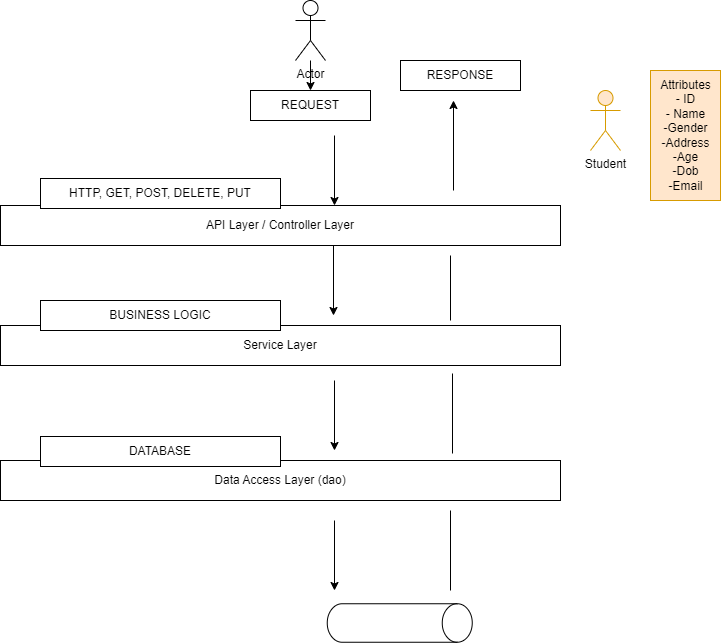

The diagram above was exported from draw.io. Its source (the exported page's mxGraphModel, read from the mxfile embedded in the PNG):
<mxGraphModel dx="1422" dy="786" grid="1" gridSize="10" guides="1" tooltips="1" connect="1" arrows="1" fold="1" page="1" pageScale="1" pageWidth="1169" pageHeight="827" math="0" shadow="0">
  <root>
    <mxCell id="0" />
    <mxCell id="1" parent="0" />
    <mxCell id="nyYQ8_eeglpU8q-VF_aF-2" value="API Layer / Controller Layer" style="rounded=0;whiteSpace=wrap;html=1;" parent="1" vertex="1">
      <mxGeometry x="80" y="235" width="560" height="40" as="geometry" />
    </mxCell>
    <mxCell id="nyYQ8_eeglpU8q-VF_aF-3" value="HTTP, GET, POST, DELETE, PUT" style="rounded=0;whiteSpace=wrap;html=1;" parent="1" vertex="1">
      <mxGeometry x="120" y="208" width="240" height="30" as="geometry" />
    </mxCell>
    <mxCell id="nyYQ8_eeglpU8q-VF_aF-4" value="Service Layer" style="rounded=0;whiteSpace=wrap;html=1;" parent="1" vertex="1">
      <mxGeometry x="80" y="355" width="560" height="40" as="geometry" />
    </mxCell>
    <mxCell id="nyYQ8_eeglpU8q-VF_aF-5" value="BUSINESS LOGIC" style="rounded=0;whiteSpace=wrap;html=1;" parent="1" vertex="1">
      <mxGeometry x="120" y="330" width="240" height="30" as="geometry" />
    </mxCell>
    <mxCell id="nyYQ8_eeglpU8q-VF_aF-6" value="Data Access Layer (dao)" style="rounded=0;whiteSpace=wrap;html=1;" parent="1" vertex="1">
      <mxGeometry x="80" y="490" width="560" height="40" as="geometry" />
    </mxCell>
    <mxCell id="nyYQ8_eeglpU8q-VF_aF-7" value="DATABASE" style="rounded=0;whiteSpace=wrap;html=1;" parent="1" vertex="1">
      <mxGeometry x="120" y="466" width="240" height="30" as="geometry" />
    </mxCell>
    <mxCell id="nyYQ8_eeglpU8q-VF_aF-8" value="REQUEST" style="rounded=0;whiteSpace=wrap;html=1;" parent="1" vertex="1">
      <mxGeometry x="330" y="120" width="120" height="30" as="geometry" />
    </mxCell>
    <mxCell id="nyYQ8_eeglpU8q-VF_aF-9" value="RESPONSE" style="rounded=0;whiteSpace=wrap;html=1;" parent="1" vertex="1">
      <mxGeometry x="480" y="90" width="120" height="30" as="geometry" />
    </mxCell>
    <mxCell id="nyYQ8_eeglpU8q-VF_aF-10" value="" style="endArrow=classic;html=1;rounded=0;" parent="1" edge="1">
      <mxGeometry width="50" height="50" relative="1" as="geometry">
        <mxPoint x="414" y="165" as="sourcePoint" />
        <mxPoint x="414" y="235" as="targetPoint" />
      </mxGeometry>
    </mxCell>
    <mxCell id="nyYQ8_eeglpU8q-VF_aF-11" value="" style="endArrow=classic;html=1;rounded=0;" parent="1" edge="1">
      <mxGeometry width="50" height="50" relative="1" as="geometry">
        <mxPoint x="413" y="275" as="sourcePoint" />
        <mxPoint x="413" y="345" as="targetPoint" />
      </mxGeometry>
    </mxCell>
    <mxCell id="nyYQ8_eeglpU8q-VF_aF-12" value="" style="endArrow=classic;html=1;rounded=0;" parent="1" edge="1">
      <mxGeometry width="50" height="50" relative="1" as="geometry">
        <mxPoint x="414" y="410" as="sourcePoint" />
        <mxPoint x="414" y="480" as="targetPoint" />
      </mxGeometry>
    </mxCell>
    <mxCell id="nyYQ8_eeglpU8q-VF_aF-13" value="" style="shape=cylinder3;whiteSpace=wrap;html=1;boundedLbl=1;backgroundOutline=1;size=15;rotation=90;" parent="1" vertex="1">
      <mxGeometry x="460" y="580" width="38.5" height="145" as="geometry" />
    </mxCell>
    <mxCell id="nyYQ8_eeglpU8q-VF_aF-14" value="" style="endArrow=classic;html=1;rounded=0;" parent="1" edge="1">
      <mxGeometry width="50" height="50" relative="1" as="geometry">
        <mxPoint x="414" y="550" as="sourcePoint" />
        <mxPoint x="414" y="620" as="targetPoint" />
      </mxGeometry>
    </mxCell>
    <mxCell id="nyYQ8_eeglpU8q-VF_aF-15" value="" style="endArrow=none;html=1;rounded=0;" parent="1" edge="1">
      <mxGeometry width="50" height="50" relative="1" as="geometry">
        <mxPoint x="530" y="620" as="sourcePoint" />
        <mxPoint x="530" y="540" as="targetPoint" />
      </mxGeometry>
    </mxCell>
    <mxCell id="nyYQ8_eeglpU8q-VF_aF-16" value="" style="endArrow=none;html=1;rounded=0;" parent="1" edge="1">
      <mxGeometry width="50" height="50" relative="1" as="geometry">
        <mxPoint x="532" y="483" as="sourcePoint" />
        <mxPoint x="532" y="403" as="targetPoint" />
      </mxGeometry>
    </mxCell>
    <mxCell id="nyYQ8_eeglpU8q-VF_aF-17" value="" style="endArrow=none;html=1;rounded=0;" parent="1" edge="1">
      <mxGeometry width="50" height="50" relative="1" as="geometry">
        <mxPoint x="530" y="350" as="sourcePoint" />
        <mxPoint x="530" y="285" as="targetPoint" />
      </mxGeometry>
    </mxCell>
    <mxCell id="nyYQ8_eeglpU8q-VF_aF-19" value="" style="endArrow=classic;html=1;rounded=0;" parent="1" edge="1">
      <mxGeometry width="50" height="50" relative="1" as="geometry">
        <mxPoint x="533" y="220" as="sourcePoint" />
        <mxPoint x="533" y="130" as="targetPoint" />
      </mxGeometry>
    </mxCell>
    <mxCell id="nyYQ8_eeglpU8q-VF_aF-21" value="" style="edgeStyle=orthogonalEdgeStyle;rounded=0;orthogonalLoop=1;jettySize=auto;html=1;" parent="1" source="nyYQ8_eeglpU8q-VF_aF-20" target="nyYQ8_eeglpU8q-VF_aF-8" edge="1">
      <mxGeometry relative="1" as="geometry" />
    </mxCell>
    <mxCell id="nyYQ8_eeglpU8q-VF_aF-20" value="Actor" style="shape=umlActor;verticalLabelPosition=bottom;verticalAlign=top;html=1;outlineConnect=0;" parent="1" vertex="1">
      <mxGeometry x="375" y="30" width="30" height="60" as="geometry" />
    </mxCell>
    <mxCell id="nyYQ8_eeglpU8q-VF_aF-22" value="Student" style="shape=umlActor;verticalLabelPosition=bottom;verticalAlign=top;html=1;outlineConnect=0;fillColor=#ffe6cc;strokeColor=#d79b00;" parent="1" vertex="1">
      <mxGeometry x="670" y="120" width="30" height="60" as="geometry" />
    </mxCell>
    <mxCell id="nyYQ8_eeglpU8q-VF_aF-23" value="Attributes&lt;br&gt;- ID&lt;br&gt;- Name&lt;br&gt;-Gender&lt;br&gt;-Address&lt;br&gt;-Age&lt;br&gt;-Dob&lt;br&gt;-Email&lt;br&gt;" style="text;html=1;align=center;verticalAlign=middle;resizable=0;points=[];autosize=1;strokeColor=#d79b00;fillColor=#ffe6cc;" parent="1" vertex="1">
      <mxGeometry x="730" y="100" width="70" height="130" as="geometry" />
    </mxCell>
  </root>
</mxGraphModel>